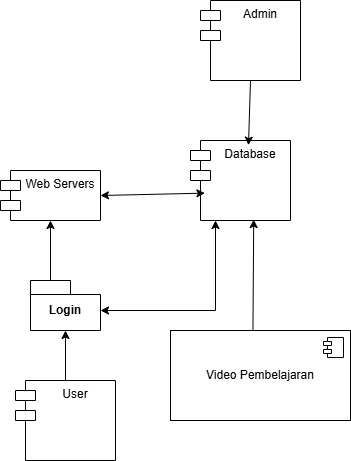

The diagram above was exported from draw.io. Its source (the exported page's mxGraphModel, read from the mxfile embedded in the PNG):
<mxGraphModel dx="1290" dy="557" grid="1" gridSize="10" guides="1" tooltips="1" connect="1" arrows="1" fold="1" page="1" pageScale="1" pageWidth="850" pageHeight="1100" math="0" shadow="0">
  <root>
    <mxCell id="0" />
    <mxCell id="1" parent="0" />
    <mxCell id="IctU7N9knGaHhoZyDTIU-1" value="Web Servers" style="shape=module;align=left;spacingLeft=20;align=center;verticalAlign=top;whiteSpace=wrap;html=1;" parent="1" vertex="1">
      <mxGeometry x="70" y="220" width="100" height="50" as="geometry" />
    </mxCell>
    <mxCell id="IctU7N9knGaHhoZyDTIU-2" value="Login" style="shape=folder;fontStyle=1;spacingTop=10;tabWidth=40;tabHeight=14;tabPosition=left;html=1;whiteSpace=wrap;" parent="1" vertex="1">
      <mxGeometry x="100" y="330" width="70" height="50" as="geometry" />
    </mxCell>
    <mxCell id="IctU7N9knGaHhoZyDTIU-3" value="Video Pembelajaran" style="html=1;dropTarget=0;whiteSpace=wrap;" parent="1" vertex="1">
      <mxGeometry x="240" y="380" width="180" height="90" as="geometry" />
    </mxCell>
    <mxCell id="IctU7N9knGaHhoZyDTIU-4" value="" style="shape=module;jettyWidth=8;jettyHeight=4;" parent="IctU7N9knGaHhoZyDTIU-3" vertex="1">
      <mxGeometry x="1" width="20" height="20" relative="1" as="geometry">
        <mxPoint x="-27" y="7" as="offset" />
      </mxGeometry>
    </mxCell>
    <mxCell id="qe0GWPUchXvKdONdLm0l-3" value="Database" style="shape=module;align=left;spacingLeft=20;align=center;verticalAlign=top;whiteSpace=wrap;html=1;" parent="1" vertex="1">
      <mxGeometry x="260" y="190" width="100" height="80" as="geometry" />
    </mxCell>
    <mxCell id="qe0GWPUchXvKdONdLm0l-4" value="User" style="shape=module;align=left;spacingLeft=20;align=center;verticalAlign=top;whiteSpace=wrap;html=1;" parent="1" vertex="1">
      <mxGeometry x="85" y="430" width="100" height="80" as="geometry" />
    </mxCell>
    <mxCell id="NkO9gVF_rOofzB6WHZbh-1" value="" style="endArrow=classic;startArrow=classic;html=1;rounded=0;exitX=1;exitY=0.5;exitDx=0;exitDy=0;entryX=0.144;entryY=0.658;entryDx=0;entryDy=0;entryPerimeter=0;" parent="1" source="IctU7N9knGaHhoZyDTIU-1" target="qe0GWPUchXvKdONdLm0l-3" edge="1">
      <mxGeometry width="50" height="50" relative="1" as="geometry">
        <mxPoint x="120" y="450" as="sourcePoint" />
        <mxPoint x="270" y="250" as="targetPoint" />
        <Array as="points" />
      </mxGeometry>
    </mxCell>
    <mxCell id="NkO9gVF_rOofzB6WHZbh-2" value="" style="endArrow=classic;startArrow=classic;html=1;rounded=0;entryX=0.25;entryY=1;entryDx=0;entryDy=0;" parent="1" target="qe0GWPUchXvKdONdLm0l-3" edge="1">
      <mxGeometry width="50" height="50" relative="1" as="geometry">
        <mxPoint x="170" y="360" as="sourcePoint" />
        <mxPoint x="210" y="270" as="targetPoint" />
        <Array as="points">
          <mxPoint x="285" y="360" />
        </Array>
      </mxGeometry>
    </mxCell>
    <mxCell id="NkO9gVF_rOofzB6WHZbh-3" value="" style="endArrow=classic;html=1;rounded=0;entryX=0.5;entryY=1;entryDx=0;entryDy=0;exitX=0;exitY=0;exitDx=20;exitDy=0;exitPerimeter=0;" parent="1" source="IctU7N9knGaHhoZyDTIU-2" target="IctU7N9knGaHhoZyDTIU-1" edge="1">
      <mxGeometry width="50" height="50" relative="1" as="geometry">
        <mxPoint x="100" y="350" as="sourcePoint" />
        <mxPoint x="150" y="300" as="targetPoint" />
      </mxGeometry>
    </mxCell>
    <mxCell id="NkO9gVF_rOofzB6WHZbh-4" value="" style="endArrow=classic;html=1;rounded=0;entryX=0.5;entryY=1;entryDx=0;entryDy=0;entryPerimeter=0;exitX=0.5;exitY=0;exitDx=0;exitDy=0;" parent="1" source="qe0GWPUchXvKdONdLm0l-4" target="IctU7N9knGaHhoZyDTIU-2" edge="1">
      <mxGeometry width="50" height="50" relative="1" as="geometry">
        <mxPoint x="170" y="490" as="sourcePoint" />
        <mxPoint x="220" y="440" as="targetPoint" />
      </mxGeometry>
    </mxCell>
    <mxCell id="NkO9gVF_rOofzB6WHZbh-5" value="" style="endArrow=classic;html=1;rounded=0;entryX=0.632;entryY=0.988;entryDx=0;entryDy=0;entryPerimeter=0;exitX=0.458;exitY=0.002;exitDx=0;exitDy=0;exitPerimeter=0;" parent="1" source="IctU7N9knGaHhoZyDTIU-3" target="qe0GWPUchXvKdONdLm0l-3" edge="1">
      <mxGeometry width="50" height="50" relative="1" as="geometry">
        <mxPoint x="323" y="370" as="sourcePoint" />
        <mxPoint x="370" y="350" as="targetPoint" />
      </mxGeometry>
    </mxCell>
    <mxCell id="NVdfN5d-46yJIV58_YLg-1" value="Admin" style="shape=module;align=left;spacingLeft=20;align=center;verticalAlign=top;whiteSpace=wrap;html=1;" vertex="1" parent="1">
      <mxGeometry x="270" y="50" width="100" height="80" as="geometry" />
    </mxCell>
    <mxCell id="NVdfN5d-46yJIV58_YLg-2" value="" style="endArrow=classic;html=1;rounded=0;entryX=0.58;entryY=0.058;entryDx=0;entryDy=0;entryPerimeter=0;exitX=0.5;exitY=1;exitDx=0;exitDy=0;" edge="1" parent="1" source="NVdfN5d-46yJIV58_YLg-1" target="qe0GWPUchXvKdONdLm0l-3">
      <mxGeometry width="50" height="50" relative="1" as="geometry">
        <mxPoint x="180" y="170" as="sourcePoint" />
        <mxPoint x="230" y="120" as="targetPoint" />
      </mxGeometry>
    </mxCell>
  </root>
</mxGraphModel>